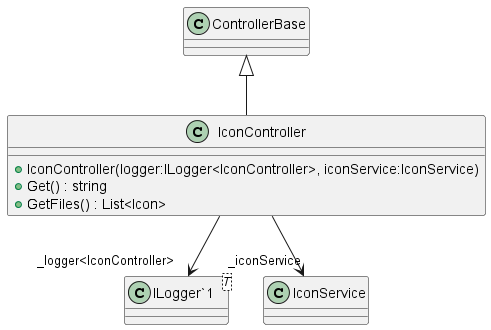

The diagram above was rendered by PlantUML. Its source (embedded in the PNG):
@startuml
class IconController {
    + IconController(logger:ILogger<IconController>, iconService:IconService)
    + Get() : string
    + GetFiles() : List<Icon>
}
class "ILogger`1"<T> {
}
ControllerBase <|-- IconController
IconController --> "_logger<IconController>" "ILogger`1"
IconController --> "_iconService" IconService
@enduml